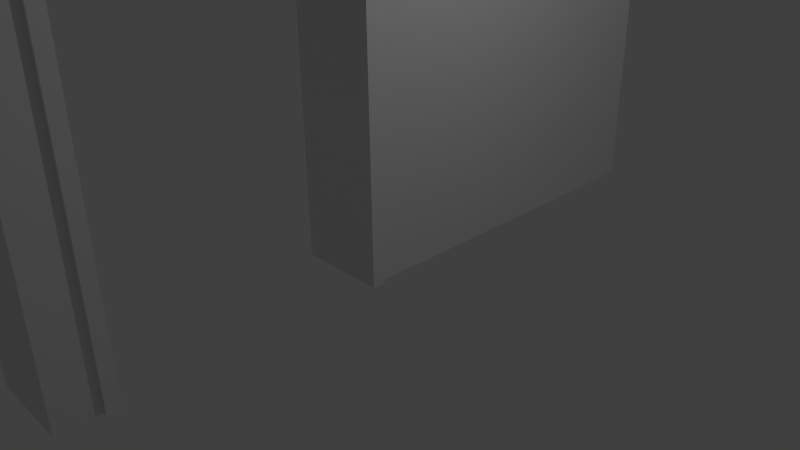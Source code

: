 # Source: wall_withDoorOnSide.blend  (saved by Blender 2.70.0; exported with 4.5.12 LTS)
import bpy
from mathutils import Matrix  # noqa: F401  (used for matrix-valued properties, if any)

bpy.ops.wm.read_factory_settings(use_empty=True)
scene = bpy.context.scene
scene.name = 'Scene'

# ---- collections
col_collection_1 = bpy.data.collections.new('Collection 1'); scene.collection.children.link(col_collection_1)

# ---- materials (node trees are filled in below, after node groups)
mat_basicwallmaterial = bpy.data.materials.new('BasicWallMaterial')
mat_basicwallmaterial.alpha_threshold = 0.0
mat_basicwallmaterial.use_transparent_shadow = False
mat_basicwallmaterial.roughness = 0.5
mat_basicwallmaterial.line_color = (0.0, 0.0, 0.0, 1.0)

# ---- material node trees

# ---- world
world_world = bpy.data.worlds.new('World'); scene.world = world_world
world_world.color = (0.05088, 0.05088, 0.05088)
world_world.use_sun_shadow = False
world_world.sun_shadow_jitter_overblur = 0.0
world_world.cycles.sampling_method = 'MANUAL'
world_world.cycles.sample_map_resolution = 256

# ---- cameras
cam_camera = bpy.data.cameras.new('Camera')
cam_camera.clip_end = 100.0
cam_camera.lens = 35.0
cam_camera.sensor_width = 32.0
cam_camera.sensor_height = 18.0
cam_camera.ortho_scale = 7.314
cam_camera.dof.focus_distance = 0.0
cam_camera.dof.aperture_fstop = 128.0

# ---- lights
light_lamp = bpy.data.lights.new('Lamp', 'POINT')
light_lamp.transmission_factor = 0.0
light_lamp.cutoff_distance = 30.0
light_lamp.energy = 100.0
light_lamp.shadow_buffer_clip_start = 1.001
light_lamp.shadow_soft_size = 0.1
light_lamp.shadow_maximum_resolution = 0.006
light_lamp.use_absolute_resolution = True
light_lamp.cycles.use_multiple_importance_sampling = False

# ---- meshes
me_cube = bpy.data.meshes.new('Cube')
me_cube.from_pydata([(1.0, 1.0, -1.0), (1.0, -0.08125, -1.0), (-1.0, -0.08125, -1.0), (-1.0, 1.0, -1.0), (1.0, 1.0, 1.0), (-1.0, 1.0, 1.0), (1.0, -1.0, 1.0), (1.0, -1.0, -1.0), (1.0, -0.8865, -1.0), (1.0, -0.8865, 0.5913), (1.0, -0.08125, 0.5913), (-1.0, -1.0, -1.0), (-1.0, -1.0, 1.0), (-1.0, -0.08125, 0.5913), (-1.0, -0.8865, 0.5913), (-1.0, -0.8865, -1.0), (1.0, -0.1187, -1.0), (-1.0, -0.1187, -1.0), (1.0, -0.849, -1.0), (1.0, -0.849, 0.5535), (1.0, -0.1187, 0.5535), (-1.0, -0.1187, 0.5535), (-1.0, -0.849, 0.5535), (-1.0, -0.849, -1.0), (1.111, -0.08125, -1.0), (1.111, -0.8865, -1.0), (1.111, -0.8865, 0.5913), (1.111, -0.08125, 0.5913), (1.111, -0.1187, -1.0), (1.111, -0.849, -1.0), (1.111, -0.849, 0.5535), (1.111, -0.1187, 0.5535), (-1.111, -0.08125, -1.0), (-1.111, -0.08125, 0.5913), (-1.111, -0.8865, 0.5913), (-1.111, -0.8865, -1.0), (-1.111, -0.1187, -1.0), (-1.111, -0.1187, 0.5535), (-1.111, -0.849, 0.5535), (-1.111, -0.849, -1.0)], [], [(0, 1, 2, 3), (4, 0, 3, 5), (0, 4, 6, 7, 8, 9, 10, 1), (11, 12, 5, 3, 2, 13, 14, 15), (4, 5, 12, 6), (7, 6, 12, 11), (8, 7, 11, 15), (21, 22, 38, 37), (22, 23, 39, 38), (8, 15, 23, 18), (21, 17, 16, 20), (20, 19, 22, 21), (19, 18, 23, 22), (2, 17, 36, 32), (19, 20, 31, 30), (20, 16, 28, 31), (16, 1, 24, 28), (2, 1, 16, 17), (24, 27, 31, 28), (27, 26, 30, 31), (26, 25, 29, 30), (18, 19, 30, 29), (8, 18, 29, 25), (1, 10, 27, 24), (10, 9, 26, 27), (9, 8, 25, 26), (34, 33, 37, 38), (35, 34, 38, 39), (33, 32, 36, 37), (17, 21, 37, 36), (23, 15, 35, 39), (15, 14, 34, 35), (14, 13, 33, 34), (13, 2, 32, 33)])
_uv = me_cube.uv_layers.new(name='UVMap')
_uv.uv.foreach_set('vector', [0.5824, 0.8153, 0.5824, 0.7784, 0.4586, 0.7784, 0.4586, 0.8153, 0.5824, 0.8567, 0.5824, 0.7329, 0.4586, 0.7329, 0.4586, 0.8567, 0.9684, 0.03339, 0.9681, 0.6559, 0.03312, 0.6557, 0.03312, 0.03339, 0.3073, 0.03339, 0.3073, 0.5268, 0.6867, 0.5269, 0.6868, 0.03339, 0.03347, 0.03155, 0.03347, 0.6544, 0.9684, 0.6544, 0.9684, 0.03221, 0.6866, 0.03201, 0.6866, 0.5255, 0.3068, 0.5254, 0.3068, 0.03175, 0.5824, 0.9391, 0.4586, 0.9391, 0.4586, 0.8153, 0.5824, 0.8153, 0.5824, 0.8567, 0.5824, 0.9805, 0.4586, 0.9805, 0.4586, 0.8567, 0.5824, 0.7285, 0.5824, 0.6915, 0.4586, 0.6915, 0.4586, 0.7285, 0.03237, 0.8407, 0.03166, 0.8811, 0.02575, 0.8821, 0.02604, 0.8394, 0.03166, 0.8811, 0.06165, 0.9654, 0.05707, 0.9671, 0.02575, 0.8821, 0.5824, 0.7285, 0.4586, 0.7285, 0.4586, 0.7285, 0.5824, 0.7285, 0.03237, 0.8407, 0.06463, 0.7631, 0.1324, 0.7616, 0.1624, 0.8459, 0.1624, 0.8459, 0.1617, 0.8864, 0.03166, 0.8811, 0.03237, 0.8407, 0.1617, 0.8864, 0.1294, 0.9639, 0.06165, 0.9654, 0.03166, 0.8811, 0.4586, 0.7784, 0.4586, 0.7784, 0.4586, 0.7784, 0.4586, 0.7784, 0.1617, 0.8864, 0.1624, 0.8459, 0.1683, 0.845, 0.168, 0.8876, 0.1624, 0.8459, 0.1324, 0.7616, 0.137, 0.7599, 0.1683, 0.845, 0.5824, 0.7784, 0.5824, 0.7784, 0.5824, 0.7784, 0.5824, 0.7784, 0.4586, 0.7784, 0.5824, 0.7784, 0.5824, 0.7784, 0.4586, 0.7784, 0.1386, 0.7593, 0.1709, 0.8446, 0.1683, 0.845, 0.137, 0.7599, 0.1709, 0.8446, 0.1699, 0.888, 0.168, 0.8876, 0.1683, 0.845, 0.1699, 0.888, 0.1362, 0.9668, 0.1347, 0.9662, 0.168, 0.8876, 0.1294, 0.9639, 0.1617, 0.8864, 0.168, 0.8876, 0.1347, 0.9662, 0.5824, 0.7285, 0.5824, 0.7285, 0.5824, 0.7285, 0.5824, 0.7285, 0.1446, 0.7571, 0.1771, 0.8434, 0.1709, 0.8446, 0.1386, 0.7593, 0.1771, 0.8434, 0.177, 0.889, 0.1699, 0.888, 0.1709, 0.8446, 0.177, 0.889, 0.1435, 0.97, 0.1362, 0.9668, 0.1699, 0.888, 0.02317, 0.8824, 0.02415, 0.839, 0.02604, 0.8394, 0.02575, 0.8821, 0.05546, 0.9677, 0.02317, 0.8824, 0.02575, 0.8821, 0.05707, 0.9671, 0.02415, 0.839, 0.05788, 0.7602, 0.05936, 0.7609, 0.02604, 0.8394, 0.06463, 0.7631, 0.03237, 0.8407, 0.02604, 0.8394, 0.05936, 0.7609, 0.4586, 0.7285, 0.4586, 0.7285, 0.4586, 0.7285, 0.4586, 0.7285, 0.04945, 0.97, 0.01697, 0.8836, 0.02317, 0.8824, 0.05546, 0.9677, 0.01697, 0.8836, 0.01711, 0.838, 0.02415, 0.839, 0.02317, 0.8824, 0.01711, 0.838, 0.05059, 0.7571, 0.05788, 0.7602, 0.02415, 0.839])
me_cube.materials.append(mat_basicwallmaterial)
me_cube.use_remesh_preserve_volume = False
me_cube.use_remesh_preserve_attributes = False
me_cube.use_mirror_vertex_groups = False
me_cube.update()

# ---- objects
ob_cube = bpy.data.objects.new('Cube', me_cube)
ob_lamp = bpy.data.objects.new('Lamp', light_lamp)
ob_camera = bpy.data.objects.new('Camera', cam_camera)

# ---- transforms, parenting, visibility, modifiers, constraints
ob_cube.location = (0.0, 0.0, 2.964)
ob_cube.scale = (0.5414, 4.5, 3.0)
ob_cube.lock_rotations_4d = False
ob_cube.empty_display_type = 'ARROWS'
ob_cube.lineart.crease_threshold = 0.0
ob_lamp.location = (4.076, 1.005, 5.904)
ob_lamp.rotation_euler = (0.6503, 0.05522, 1.866)
ob_lamp.lock_rotations_4d = False
ob_lamp.empty_display_type = 'ARROWS'
ob_lamp.color = (0.0, 0.0, 0.0, 0.0)
ob_lamp.lineart.crease_threshold = 0.0
ob_camera.location = (7.481, -6.508, 5.344)
ob_camera.rotation_euler = (1.109, 0.01082, 0.8149)
ob_camera.lock_rotations_4d = False
ob_camera.empty_display_type = 'ARROWS'
ob_camera.color = (0.0, 0.0, 0.0, 0.0)
ob_camera.display_type = 'WIRE'
ob_camera.lineart.crease_threshold = 0.0

# ---- collection membership
col_collection_1.objects.link(ob_cube)
col_collection_1.objects.link(ob_lamp)
col_collection_1.objects.link(ob_camera)

# ---- scene / render settings (as saved in the file)
scene.camera = ob_camera
scene.frame_start = 1; scene.frame_end = 250; scene.frame_set(1)
scene.render.engine = 'BLENDER_EEVEE_NEXT'
scene.render.resolution_percentage = 50
scene.render.pixel_aspect_x = 9.0
scene.render.pixel_aspect_y = 6.0
scene.render.dither_intensity = 0.0
scene.cycles.use_denoising = False
scene.cycles.samples = 10
scene.cycles.sampling_pattern = 'TABULATED_SOBOL'
scene.cycles.light_sampling_threshold = 0.0
scene.cycles.use_adaptive_sampling = False
scene.cycles.use_light_tree = False
scene.cycles.blur_glossy = 0.0
scene.cycles.volume_bounces = 1
scene.cycles.pixel_filter_type = 'GAUSSIAN'
scene.cycles.sample_clamp_indirect = 0.0
scene.view_settings.view_transform = 'Standard'
bpy.context.view_layer.update()
